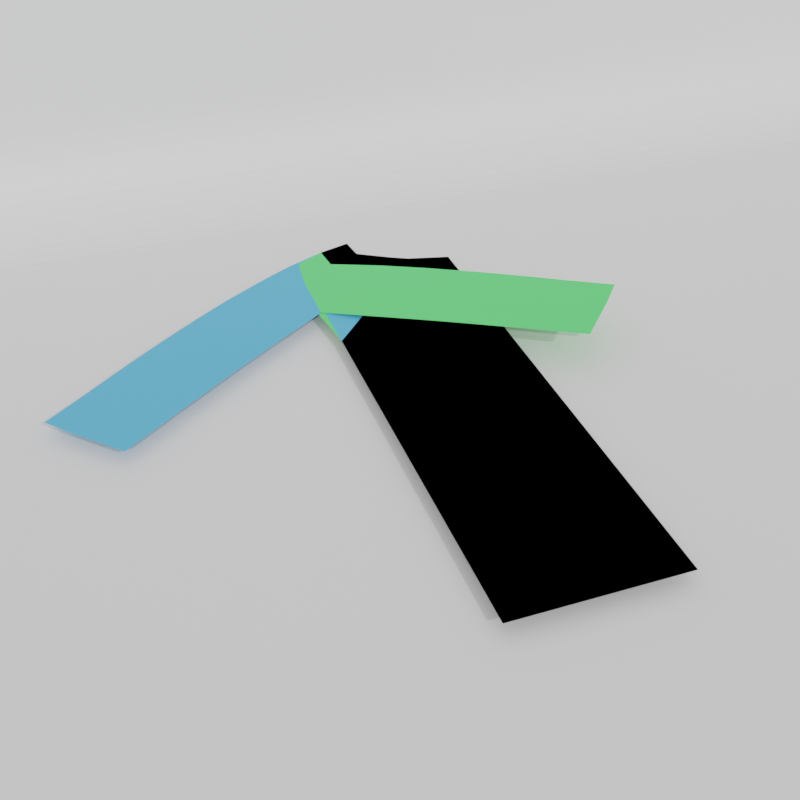 # Source: long_sleeve.blend  (saved by Blender 2.93.21; exported with 4.5.12 LTS)
import bpy
from mathutils import Matrix  # noqa: F401  (used for matrix-valued properties, if any)

bpy.ops.wm.read_factory_settings(use_empty=True)
scene = bpy.context.scene
scene.name = 'Scene'

# ---- collections
col_mesh_creation = bpy.data.collections.new('Mesh Creation'); scene.collection.children.link(col_mesh_creation)
col_render = bpy.data.collections.new('Render'); scene.collection.children.link(col_render)

# ---- materials (node trees are filled in below, after node groups)
mat_material_002 = bpy.data.materials.new('Material.002')
mat_material_002.diffuse_color = (0.1, 0.8, 0.1688, 1.0)
mat_material = bpy.data.materials.new('Material')
mat_material.diffuse_color = (0.08245, 0.4346, 0.7613, 1.0)
mat_material_001 = bpy.data.materials.new('Material.001')

# ---- material node trees
mat_material_002.use_nodes = True; mat_material_002.node_tree.nodes.clear()
_N = mat_material_002.node_tree.nodes; _L = mat_material_002.node_tree.links
n0 = _N.new('ShaderNodeBsdfPrincipled'); n0.name = 'Principled BSDF'; n0.location = (10, 300)
n0.distribution = 'GGX'
n0.subsurface_method = 'BURLEY'
n0.inputs[0].default_value = (0.1, 0.8, 0.1688, 1.0)
n0.inputs[3].default_value = 1.45
n0.inputs[27].default_value = (0.0, 0.0, 0.0, 1.0)
n0.inputs[28].default_value = 1.0
n1 = _N.new('ShaderNodeOutputMaterial'); n1.name = 'Material Output'; n1.location = (300, 300)
_L.new(n0.outputs[0], n1.inputs[0])
n1.is_active_output = True
mat_material.use_nodes = True; mat_material.node_tree.nodes.clear()
_N = mat_material.node_tree.nodes; _L = mat_material.node_tree.links
n0 = _N.new('ShaderNodeBsdfPrincipled'); n0.name = 'Principled BSDF'; n0.location = (10, 300)
n0.distribution = 'GGX'
n0.subsurface_method = 'BURLEY'
n0.inputs[0].default_value = (0.08245, 0.4346, 0.7613, 1.0)
n0.inputs[3].default_value = 1.45
n0.inputs[27].default_value = (0.0, 0.0, 0.0, 1.0)
n0.inputs[28].default_value = 1.0
n1 = _N.new('ShaderNodeOutputMaterial'); n1.name = 'Material Output'; n1.location = (300, 300)
_L.new(n0.outputs[0], n1.inputs[0])
n1.is_active_output = True
mat_material_001.use_nodes = True; mat_material_001.node_tree.nodes.clear()
_N = mat_material_001.node_tree.nodes; _L = mat_material_001.node_tree.links
n0 = _N.new('ShaderNodeBsdfPrincipled'); n0.name = 'Principled BSDF'; n0.location = (10, 300)
n0.distribution = 'GGX'
n0.subsurface_method = 'BURLEY'
n0.inputs[3].default_value = 1.45
n0.inputs[27].default_value = (0.0, 0.0, 0.0, 1.0)
n0.inputs[28].default_value = 1.0
n1 = _N.new('ShaderNodeOutputMaterial'); n1.name = 'Material Output'; n1.location = (300, 300)
_L.new(n0.outputs[0], n1.inputs[0])
n1.is_active_output = True

# ---- world
world_world = bpy.data.worlds.new('World'); scene.world = world_world
world_world.use_nodes = True; world_world.node_tree.nodes.clear()
_N = world_world.node_tree.nodes; _L = world_world.node_tree.links
n0 = _N.new('ShaderNodeOutputWorld'); n0.name = 'World Output'; n0.location = (300, 300)
n1 = _N.new('ShaderNodeBackground'); n1.name = 'Background'; n1.location = (10, 300)
n1.inputs[0].default_value = (0.5596, 0.5596, 0.5596, 1.0)
_L.new(n1.outputs[0], n0.inputs[0])
n0.is_active_output = True
world_world.color = (0.05088, 0.05088, 0.05088)
world_world.use_sun_shadow = False
world_world.sun_shadow_jitter_overblur = 0.0

# ---- cameras
cam_camera = bpy.data.cameras.new('Camera')

# ---- lights
light_sun = bpy.data.lights.new('Sun', 'SUN')
light_sun.transmission_factor = 0.0
light_sun.energy = 1.0
light_sun.shadow_soft_size = 0.125
light_sun_001 = bpy.data.lights.new('Sun.001', 'SUN')
light_sun_001.transmission_factor = 0.0
light_sun_001.energy = 1.0
light_sun_001.shadow_soft_size = 0.125

# ---- meshes
me_beziercurve_002 = bpy.data.meshes.new('BezierCurve.002')
me_beziercurve_002.from_pydata([(0.8062, 1.019, 0.09528), (0.8753, 1.098, 0.1026), (0.6857, 0.8954, 0.08254), (0.7405, 1.087, 0.08834), (0.807, 1.152, 0.09536), (0.7558, 1.192, 0.08996), (0.624, 0.9408, 0.07602), (0.617, 1.088, 0.07528), (0.5353, 1.008, 0.06664), (0.4728, 1.054, 0.06004), (0.6638, 1.267, 0.08022), (0.6024, 1.316, 0.07373), (0.4954, 1.213, 0.06242), (0.5235, 1.377, 0.0654), (0.3916, 1.114, 0.05146), (0.3317, 1.158, 0.04513), (0.372, 1.338, 0.04938), (0.2337, 1.228, 0.03477), (0.2476, 1.338, 0.03624), (0.4605, 1.424, 0.05874), (0.379, 1.484, 0.05013), (0.3142, 1.529, 0.04327), (0.2476, 1.463, 0.03623), (0.2591, 1.567, 0.03745), (0.0124, -1.311e-06, 0.01), (0.01245, 0.08751, 0.01), (0.01245, 0.2125, 0.01), (0.01242, 0.3375, 0.01), (0.1249, -1.55e-06, 0.01), (0.1249, 0.0875, 0.01), (0.2499, -1.55e-06, 0.01), (0.2499, 0.0875, 0.01), (0.1249, 0.2125, 0.01), (0.1249, 0.3375, 0.01), (0.2499, 0.2125, 0.01), (0.2499, 0.3375, 0.01), (0.01237, 0.4625, 0.01), (0.01231, 0.5875, 0.01), (0.01225, 0.7125, 0.01), (0.0122, 0.8375, 0.01), (0.1249, 0.4625, 0.01), (0.1249, 0.5875, 0.01), (0.2499, 0.4625, 0.01), (0.2499, 0.5875, 0.01), (0.1249, 0.7125, 0.01), (0.1249, 0.8375, 0.01), (0.2499, 0.7125, 0.01), (0.2499, 0.8375, 0.01), (0.3749, -1.55e-06, 0.01), (0.3749, 0.0875, 0.01), (0.5124, -1.311e-06, 0.01), (0.5124, 0.0875, 0.01), (0.3749, 0.2125, 0.01), (0.3749, 0.3375, 0.01), (0.5124, 0.2125, 0.01), (0.5124, 0.3375, 0.01), (0.3749, 0.4625, 0.01), (0.3749, 0.5875, 0.01), (0.5124, 0.4625, 0.01), (0.5124, 0.5875, 0.01), (0.3749, 0.7125, 0.01), (0.3749, 0.8375, 0.01), (0.5124, 0.7125, 0.01), (0.5124, 0.8375, 0.01), (0.01217, 0.9625, 0.01), (0.01216, 1.088, 0.01), (0.1767, 1.268, 0.02874), (0.1131, 1.312, 0.02201), (0.0122, 1.213, 0.01), (-0.0134, 1.4, 0.008645), (0.1249, 0.9625, 0.01), (0.1249, 1.088, 0.01), (0.2499, 0.9625, 0.01), (0.2499, 1.088, 0.01), (0.1249, 1.213, 0.01), (0.1249, 1.338, 0.01), (0.2499, 1.213, 0.01), (0.2499, 1.338, 0.01), (0.1233, 1.463, 0.02309), (0.1496, 1.635, 0.02587), (-0.001021, 1.463, 0.009953), (-0.001047, 1.588, 0.00995), (0.08836, 1.672, 0.0194), (0.01316, 1.713, 0.01145), (0.1249, 1.463, 0.01), (0.1249, 1.588, 0.01), (0.2499, 1.463, 0.01), (0.2499, 1.588, 0.01), (0.1084, 1.768, 0.01), (0.1673, 1.786, 0.01), (0.2223, 1.718, 0.01), (0.2124, 1.8, 0.01), (0.3749, 0.9625, 0.01), (0.3749, 1.088, 0.01), (0.5124, 0.9625, 0.01), (0.5124, 1.088, 0.01), (0.3749, 1.213, 0.01), (0.3749, 1.338, 0.01), (0.5124, 1.213, 0.01), (0.5124, 1.338, 0.01), (0.3749, 1.463, 0.01), (0.3796, 1.627, 0.01), (0.5124, 1.463, 0.01), (0.5124, 1.593, 0.01), (0.3217, 1.657, 0.01)], [], [(0, 3, 2), (4, 3, 1), (7, 8, 6), (11, 12, 10), (16, 17, 15), (12, 16, 15), (7, 12, 9), (12, 14, 9), (21, 22, 20), (3, 6, 2), (5, 7, 3), (16, 22, 18), (19, 16, 13), (29, 30, 28), (33, 34, 32), (25, 28, 24), (26, 33, 32), (32, 31, 29), (26, 29, 25), (41, 42, 40), (45, 46, 44), (36, 41, 40), (38, 45, 44), (44, 43, 41), (37, 44, 41), (49, 50, 48), (53, 54, 52), (52, 51, 49), (57, 58, 56), (61, 62, 60), (60, 59, 57), (31, 48, 30), (35, 52, 34), (34, 49, 31), (43, 56, 42), (47, 60, 46), (46, 57, 43), (40, 35, 33), (27, 40, 33), (56, 55, 53), (42, 53, 35), (71, 72, 70), (75, 76, 74), (64, 71, 70), (68, 75, 74), (74, 73, 71), (68, 71, 65), (78, 81, 80), (85, 86, 84), (89, 90, 88), (81, 84, 80), (82, 81, 79), (85, 90, 87), (83, 85, 81), (93, 94, 92), (97, 98, 96), (96, 95, 93), (100, 103, 102), (73, 92, 72), (77, 96, 76), (76, 93, 73), (87, 100, 86), (87, 104, 101), (78, 69, 67), (84, 77, 75), (69, 84, 75), (100, 99, 97), (86, 97, 77), (18, 66, 17), (23, 78, 22), (18, 78, 67), (70, 47, 45), (39, 70, 45), (92, 63, 61), (72, 61, 47), (0, 1, 3), (4, 5, 3), (7, 9, 8), (11, 13, 12), (16, 18, 17), (12, 13, 16), (7, 10, 12), (12, 15, 14), (21, 23, 22), (3, 7, 6), (5, 10, 7), (16, 20, 22), (19, 20, 16), (29, 31, 30), (33, 35, 34), (25, 29, 28), (26, 27, 33), (32, 34, 31), (26, 32, 29), (41, 43, 42), (45, 47, 46), (36, 37, 41), (38, 39, 45), (44, 46, 43), (37, 38, 44), (49, 51, 50), (53, 55, 54), (52, 54, 51), (57, 59, 58), (61, 63, 62), (60, 62, 59), (31, 49, 48), (35, 53, 52), (34, 52, 49), (43, 57, 56), (47, 61, 60), (46, 60, 57), (40, 42, 35), (27, 36, 40), (56, 58, 55), (42, 56, 53), (71, 73, 72), (75, 77, 76), (64, 65, 71), (68, 69, 75), (74, 76, 73), (68, 74, 71), (78, 79, 81), (85, 87, 86), (89, 91, 90), (81, 85, 84), (82, 83, 81), (85, 88, 90), (83, 88, 85), (93, 95, 94), (97, 99, 98), (96, 98, 95), (100, 101, 103), (73, 93, 92), (77, 97, 96), (76, 96, 93), (87, 101, 100), (87, 90, 104), (78, 80, 69), (84, 86, 77), (69, 80, 84), (100, 102, 99), (86, 100, 97), (18, 67, 66), (23, 79, 78), (18, 22, 78), (70, 72, 47), (39, 64, 70), (92, 94, 63), (72, 92, 61)])
me_beziercurve_002.materials.append(mat_material_002)
me_beziercurve_002.use_remesh_fix_poles = True
me_beziercurve_002.use_remesh_preserve_attributes = False
me_beziercurve_002.update()
me_beziercurve = bpy.data.meshes.new('BezierCurve')
me_beziercurve.from_pydata([(-0.8119, 1.019, 0.01), (-0.8813, 1.098, 0.01), (-0.6907, 0.8954, 0.01), (-0.7458, 1.087, 0.01), (-0.8126, 1.152, 0.01), (-0.7612, 1.192, 0.01), (-0.6286, 0.9408, 0.01), (-0.6216, 1.088, 0.01), (-0.5394, 1.008, 0.01), (-0.4766, 1.054, 0.01), (-0.6686, 1.267, 0.01), (-0.6069, 1.316, 0.01), (-0.4993, 1.213, 0.01), (-0.5276, 1.377, 0.01), (-0.395, 1.114, 0.01), (-0.3347, 1.158, 0.01), (-0.3752, 1.338, 0.01), (-0.2362, 1.228, 0.01), (-0.2502, 1.338, 0.01), (-0.4643, 1.424, 0.01), (-0.3823, 1.484, 0.01), (-0.3171, 1.529, 0.01), (-0.2502, 1.463, 0.01), (-0.2617, 1.567, 0.01), (0.0124, -1.311e-06, 0.01), (0.01245, 0.08751, 0.01), (0.01245, 0.2125, 0.01), (0.01242, 0.3375, 0.01), (0.1249, -1.55e-06, 0.01), (0.1249, 0.0875, 0.01), (0.2499, -1.55e-06, 0.01), (0.2499, 0.0875, 0.01), (0.1249, 0.2125, 0.01), (0.1249, 0.3375, 0.01), (0.2499, 0.2125, 0.01), (0.2499, 0.3375, 0.01), (0.01237, 0.4625, 0.01), (0.01231, 0.5875, 0.01), (0.01225, 0.7125, 0.01), (0.0122, 0.8375, 0.01), (0.1249, 0.4625, 0.01), (0.1249, 0.5875, 0.01), (0.2499, 0.4625, 0.01), (0.2499, 0.5875, 0.01), (0.1249, 0.7125, 0.01), (0.1249, 0.8375, 0.01), (0.2499, 0.7125, 0.01), (0.2499, 0.8375, 0.01), (0.3749, -1.55e-06, 0.01), (0.3749, 0.0875, 0.01), (0.5124, -1.311e-06, 0.01), (0.5124, 0.0875, 0.01), (0.3749, 0.2125, 0.01), (0.3749, 0.3375, 0.01), (0.5124, 0.2125, 0.01), (0.5124, 0.3375, 0.01), (0.3749, 0.4625, 0.01), (0.3749, 0.5875, 0.01), (0.5124, 0.4625, 0.01), (0.5124, 0.5875, 0.01), (0.3749, 0.7125, 0.01), (0.3749, 0.8375, 0.01), (0.5124, 0.7125, 0.01), (0.5124, 0.8375, 0.01), (0.01217, 0.9625, 0.01), (0.01216, 1.088, 0.01), (-0.1789, 1.268, 0.01), (-0.1149, 1.312, 0.01), (0.0122, 1.213, 0.01), (0.01232, 1.4, 0.01), (0.1249, 0.9625, 0.01), (0.1249, 1.088, 0.01), (0.2499, 0.9625, 0.01), (0.2499, 1.088, 0.01), (0.1249, 1.213, 0.01), (0.1249, 1.338, 0.01), (0.2499, 1.213, 0.01), (0.2499, 1.338, 0.01), (-0.1251, 1.463, 0.01), (-0.1516, 1.635, 0.01), (-0.0001327, 1.463, 0.01), (-0.0001063, 1.588, 0.01), (-0.09001, 1.672, 0.01), (-0.01439, 1.713, 0.01), (0.1249, 1.463, 0.01), (0.1249, 1.588, 0.01), (0.2499, 1.463, 0.01), (0.2499, 1.588, 0.01), (0.1084, 1.768, 0.01), (0.1673, 1.786, 0.01), (0.2223, 1.718, 0.01), (0.2124, 1.8, 0.01), (0.3749, 0.9625, 0.01), (0.3749, 1.088, 0.01), (0.5124, 0.9625, 0.01), (0.5124, 1.088, 0.01), (0.3749, 1.213, 0.01), (0.3749, 1.338, 0.01), (0.5124, 1.213, 0.01), (0.5124, 1.338, 0.01), (0.3749, 1.463, 0.01), (0.3796, 1.627, 0.01), (0.5124, 1.463, 0.01), (0.5124, 1.593, 0.01), (0.3217, 1.657, 0.01)], [], [(0, 3, 2), (4, 3, 1), (7, 8, 6), (11, 12, 10), (16, 17, 15), (12, 16, 15), (7, 12, 9), (12, 14, 9), (21, 22, 20), (3, 6, 2), (5, 7, 3), (16, 22, 18), (19, 16, 13), (29, 30, 28), (33, 34, 32), (25, 28, 24), (26, 33, 32), (32, 31, 29), (26, 29, 25), (41, 42, 40), (45, 46, 44), (36, 41, 40), (38, 45, 44), (44, 43, 41), (37, 44, 41), (49, 50, 48), (53, 54, 52), (52, 51, 49), (57, 58, 56), (61, 62, 60), (60, 59, 57), (31, 48, 30), (35, 52, 34), (34, 49, 31), (43, 56, 42), (47, 60, 46), (46, 57, 43), (40, 35, 33), (27, 40, 33), (56, 55, 53), (42, 53, 35), (71, 72, 70), (75, 76, 74), (64, 71, 70), (68, 75, 74), (74, 73, 71), (68, 71, 65), (78, 81, 80), (85, 86, 84), (89, 90, 88), (81, 84, 80), (82, 81, 79), (85, 90, 87), (83, 85, 81), (93, 94, 92), (97, 98, 96), (96, 95, 93), (100, 103, 102), (73, 92, 72), (77, 96, 76), (76, 93, 73), (87, 100, 86), (87, 104, 101), (78, 69, 67), (84, 77, 75), (69, 84, 75), (100, 99, 97), (86, 97, 77), (18, 66, 17), (23, 78, 22), (18, 78, 67), (70, 47, 45), (39, 70, 45), (92, 63, 61), (72, 61, 47), (0, 1, 3), (4, 5, 3), (7, 9, 8), (11, 13, 12), (16, 18, 17), (12, 13, 16), (7, 10, 12), (12, 15, 14), (21, 23, 22), (3, 7, 6), (5, 10, 7), (16, 20, 22), (19, 20, 16), (29, 31, 30), (33, 35, 34), (25, 29, 28), (26, 27, 33), (32, 34, 31), (26, 32, 29), (41, 43, 42), (45, 47, 46), (36, 37, 41), (38, 39, 45), (44, 46, 43), (37, 38, 44), (49, 51, 50), (53, 55, 54), (52, 54, 51), (57, 59, 58), (61, 63, 62), (60, 62, 59), (31, 49, 48), (35, 53, 52), (34, 52, 49), (43, 57, 56), (47, 61, 60), (46, 60, 57), (40, 42, 35), (27, 36, 40), (56, 58, 55), (42, 56, 53), (71, 73, 72), (75, 77, 76), (64, 65, 71), (68, 69, 75), (74, 76, 73), (68, 74, 71), (78, 79, 81), (85, 87, 86), (89, 91, 90), (81, 85, 84), (82, 83, 81), (85, 88, 90), (83, 88, 85), (93, 95, 94), (97, 99, 98), (96, 98, 95), (100, 101, 103), (73, 93, 92), (77, 97, 96), (76, 96, 93), (87, 101, 100), (87, 90, 104), (78, 80, 69), (84, 86, 77), (69, 80, 84), (100, 102, 99), (86, 100, 97), (18, 67, 66), (23, 79, 78), (18, 22, 78), (70, 72, 47), (39, 64, 70), (92, 94, 63), (72, 92, 61)])
me_beziercurve.materials.append(mat_material)
me_beziercurve.use_remesh_fix_poles = True
me_beziercurve.use_remesh_preserve_attributes = False
me_beziercurve.update()
me_beziercurve_001 = bpy.data.meshes.new('BezierCurve.001')
me_beziercurve_001.from_pydata([(-0.5, 0.0, 0.0), (-0.4254, 3.13e-09, 0.0), (-0.3749, 5.174e-09, 0.0), (-0.343, 6.286e-09, 0.0), (-0.3243, 6.623e-09, 0.0), (-0.3134, 6.338e-09, 0.0), (-0.3049, 5.588e-09, 0.0), (-0.2933, 4.527e-09, 0.0), (-0.2733, 3.311e-09, 0.0), (-0.2393, 2.095e-09, 0.0), (-0.1861, 1.035e-09, 0.0), (-0.1081, 2.846e-10, 0.0), (0.0, 0.0, 0.0), (0.0, 0.08495, 0.0), (0.0, 0.188, 0.0), (0.0, 0.3063, 0.0), (0.0, 0.437, 0.0), (0.0, 0.5775, 0.0), (0.0, 0.725, 0.0), (0.0, 0.8766, 0.0), (0.0, 1.03, 0.0), (0.0, 1.181, 0.0), (0.0, 1.329, 0.0), (0.0, 1.469, 0.0), (0.0, 1.6, 0.0), (-0.02433, 1.601, 0.0), (-0.05279, 1.606, 0.0), (-0.0842, 1.613, 0.0), (-0.1173, 1.624, 0.0), (-0.151, 1.637, 0.0), (-0.184, 1.654, 0.0), (-0.215, 1.672, 0.0), (-0.243, 1.694, 0.0), (-0.2667, 1.717, 0.0), (-0.2849, 1.743, 0.0), (-0.2964, 1.77, 0.0), (-0.3, 1.8, 0.0), (-0.402, 1.768, 0.0), (-0.5102, 1.721, 0.0), (-0.6223, 1.661, 0.0), (-0.7358, 1.591, 0.0), (-0.8482, 1.516, 0.0), (-0.9571, 1.438, 0.0), (-1.06, 1.361, 0.0), (-1.155, 1.288, 0.0), (-1.238, 1.222, 0.0), (-1.309, 1.166, 0.0), (-1.363, 1.125, 0.0), (-1.4, 1.1, 0.0), (-1.37, 1.066, 0.0), (-1.346, 1.038, 0.0), (-1.327, 1.015, 0.0), (-1.311, 0.9977, 0.0), (-1.298, 0.9835, 0.0), (-1.287, 0.9719, 0.0), (-1.276, 0.9618, 0.0), (-1.265, 0.9523, 0.0), (-1.253, 0.9423, 0.0), (-1.239, 0.931, 0.0), (-1.221, 0.9172, 0.0), (-1.2, 0.9, 0.0), (-1.133, 0.9507, 0.0), (-1.068, 0.999, 0.0), (-1.005, 1.045, 0.0), (-0.9442, 1.089, 0.0), (-0.8852, 1.131, 0.0), (-0.8276, 1.172, 0.0), (-0.7713, 1.212, 0.0), (-0.716, 1.251, 0.0), (-0.6615, 1.289, 0.0), (-0.6075, 1.326, 0.0), (-0.5537, 1.363, 0.0), (-0.5, 1.4, 0.0), (-0.5001, 1.301, 0.0), (-0.5002, 1.191, 0.0), (-0.5002, 1.073, 0.0), (-0.5002, 0.949, 0.0), (-0.5002, 0.8209, 0.0), (-0.5001, 0.691, 0.0), (-0.5001, 0.5616, 0.0), (-0.5, 0.435, 0.0), (-0.5, 0.3133, 0.0), (-0.4999, 0.1987, 0.0), (-0.5, 0.09355, 0.0)], [], [(0, 83, 82, 81, 80, 79, 78, 77, 76, 75, 74, 73, 72, 71, 70, 69, 68, 67, 66, 65, 64, 63, 62, 61, 60, 59, 58, 57, 56, 55, 54, 53, 52, 51, 50, 49, 48, 47, 46, 45, 44, 43, 42, 41, 40, 39, 38, 37, 36, 35, 34, 33, 32, 31, 30, 29, 28, 27, 26, 25, 24, 23, 22, 21, 20, 19, 18, 17, 16, 15, 14, 13, 12, 11, 10, 9, 8, 7, 6, 5, 4, 3, 2, 1)])
_uv = me_beziercurve_001.uv_layers.new(name='UVMap')
_uv.uv.foreach_set('vector', [0.0, 0.0, 0.0, 0.0, 0.0, 0.0, 0.0, 0.0, 0.0, 0.0, 0.0, 0.0, 0.0, 0.0, 0.0, 0.0, 0.0, 0.0, 0.0, 0.0, 0.0, 0.0, 0.0, 0.0, 0.0, 0.0, 0.0, 0.0, 0.0, 0.0, 0.0, 0.0, 0.0, 0.0, 0.0, 0.0, 0.0, 0.0, 0.0, 0.0, 0.0, 0.0, 0.0, 0.0, 0.0, 0.0, 0.0, 0.0, 0.0, 0.0, 0.0, 0.0, 0.0, 0.0, 0.0, 0.0, 0.0, 0.0, 0.0, 0.0, 0.0, 0.0, 0.0, 0.0, 0.0, 0.0, 0.0, 0.0, 0.0, 0.0, 0.0, 0.0, 0.0, 0.0, 0.0, 0.0, 0.0, 0.0, 0.0, 0.0, 0.0, 0.0, 0.0, 0.0, 0.0, 0.0, 0.0, 0.0, 0.0, 0.0, 0.0, 0.0, 0.0, 0.0, 0.0, 0.0, 0.0, 0.0, 0.0, 0.0, 0.0, 0.0, 0.0, 0.0, 0.0, 0.0, 0.0, 0.0, 0.0, 0.0, 0.0, 0.0, 0.0, 0.0, 0.0, 0.0, 0.0, 0.0, 0.0, 0.0, 0.0, 0.0, 0.0, 0.0, 0.0, 0.0, 0.0, 0.0, 0.0, 0.0, 0.0, 0.0, 0.0, 0.0, 0.0, 0.0, 0.0, 0.0, 0.0, 0.0, 0.0, 0.0, 0.0, 0.0, 0.0, 0.0, 0.0, 0.0, 0.0, 0.0, 0.0, 0.0, 0.0, 0.0, 0.0, 0.0, 0.0, 0.0, 0.0, 0.0, 0.0, 0.0, 0.0, 0.0, 0.0, 0.0, 0.0, 0.0])
me_beziercurve_001.use_remesh_fix_poles = True
me_beziercurve_001.use_remesh_preserve_attributes = False
me_beziercurve_001.update()
me_plane = bpy.data.meshes.new('Plane')
me_plane.from_pydata([(-1.0, -1.0, -0.01242), (3.837, -1.0, -0.01242), (-1.0, 1.0, 1.414), (3.837, 1.0, 1.414), (-1.0, 0.8492, -0.01242), (-1.0, 1.0, 0.1383), (-1.0, 0.8674, -0.01132), (-1.0, 0.8853, -0.008041), (-1.0, 0.9027, -0.002624), (-1.0, 0.9193, 0.004848), (-1.0, 0.9349, 0.01427), (-1.0, 0.9492, 0.0255), (-1.0, 0.9621, 0.03837), (-1.0, 0.9733, 0.0527), (-1.0, 0.9827, 0.06828), (-1.0, 0.9902, 0.08488), (-1.0, 0.9956, 0.1023), (-1.0, 0.9989, 0.1202), (3.837, 1.0, 0.1383), (3.837, 0.8492, -0.01242), (3.837, 0.9989, 0.1202), (3.837, 0.9956, 0.1023), (3.837, 0.9902, 0.08488), (3.837, 0.9827, 0.06828), (3.837, 0.9733, 0.0527), (3.837, 0.9621, 0.03837), (3.837, 0.9492, 0.0255), (3.837, 0.9349, 0.01427), (3.837, 0.9193, 0.004848), (3.837, 0.9027, -0.002624), (3.837, 0.8853, -0.008041), (3.837, 0.8674, -0.01132)], [], [(5, 18, 3, 2), (18, 5, 17, 20), (20, 17, 16, 21), (21, 16, 15, 22), (22, 15, 14, 23), (23, 14, 13, 24), (24, 13, 12, 25), (25, 12, 11, 26), (26, 11, 10, 27), (27, 10, 9, 28), (28, 9, 8, 29), (29, 8, 7, 30), (30, 7, 6, 31), (31, 6, 4, 19), (0, 1, 19, 4)])
_uv = me_plane.uv_layers.new(name='UVMap')
_uv.uv.foreach_set('vector', [0.0, 1.0, 1.0, 1.0, 1.0, 1.0, 0.0, 1.0, 1.0, 1.0, 0.0, 1.0, 0.0, 1.0, 1.0, 1.0, 1.0, 1.0, 0.0, 1.0, 0.0, 1.0, 1.0, 1.0, 1.0, 1.0, 0.0, 1.0, 0.0, 1.0, 1.0, 1.0, 1.0, 1.0, 0.0, 1.0, 0.0, 1.0, 1.0, 1.0, 1.0, 1.0, 0.0, 1.0, 0.0, 1.0, 1.0, 1.0, 1.0, 1.0, 0.0, 1.0, 0.0, 1.0, 1.0, 1.0, 1.0, 1.0, 0.0, 1.0, 0.0, 0.9746, 1.0, 0.9746, 1.0, 0.9746, 0.0, 0.9746, 0.0, 0.9674, 1.0, 0.9674, 1.0, 0.9674, 0.0, 0.9674, 0.0, 0.9596, 1.0, 0.9596, 1.0, 0.9596, 0.0, 0.9596, 0.0, 0.9513, 1.0, 0.9513, 1.0, 0.9513, 0.0, 0.9513, 0.0, 0.9427, 1.0, 0.9427, 1.0, 0.9427, 0.0, 0.9427, 0.0, 0.9337, 1.0, 0.9337, 1.0, 0.9337, 0.0, 0.9337, 0.0, 0.9246, 1.0, 0.9246, 0.0, 0.0, 1.0, 0.0, 1.0, 0.9246, 0.0, 0.9246])
me_plane.materials.append(mat_material_001)
me_plane.use_remesh_fix_poles = True
me_plane.use_remesh_preserve_attributes = False
me_plane.update()

# ---- curves / text
cu_beziercurve_001 = bpy.data.curves.new('BezierCurve.001', 'CURVE')
cu_beziercurve_001.dimensions = '2D'
_sp = cu_beziercurve_001.splines.new('BEZIER'); _sp.bezier_points.add(6)
_sp.bezier_points.foreach_set('co', [-0.5, 0.0, 0.0, 0.0, 0.0, 0.0, 0.0, 1.6, 0.0, -0.3, 1.8, 0.0, -1.4, 1.1, 0.0, -1.2, 0.9, 0.0, -0.5, 1.4, 0.0])
_sp.bezier_points.foreach_set('handle_left', [-0.4997, 0.348, 0.0, -0.5, 0.0, 0.0, 0.0, 1.1, 0.0, -0.3031, 1.678, 0.0, -1.294, 1.16, 0.0, -1.295, 0.977, 0.0, -0.7152, 1.252, 0.0])
_sp.bezier_points.foreach_set('handle_right', [-0.1464, 1.49e-08, 0.0, 0.0, 0.3, 0.0, -0.08742, 1.598, 0.0, -0.6921, 1.709, 0.0, -1.269, 0.9479, 0.0, -0.9251, 1.108, 0.0, -0.5007, 1.028, 0.0])
for _p, _l, _r in zip(_sp.bezier_points, ['FREE', 'ALIGNED', 'FREE', 'ALIGNED', 'FREE', 'ALIGNED', 'FREE'], ['FREE', 'FREE', 'FREE', 'FREE', 'FREE', 'FREE', 'FREE']): _p.handle_left_type = _l; _p.handle_right_type = _r
_sp.bezier_points.foreach_set('radius', [0.5, 0.5, 0.5, 0.5, 0.5, 0.5, 0.5])
_sp.order_u = 0
_sp.order_v = 0
_sp.use_cyclic_u = True
cu_beziercurve_001.use_path = True
cu_beziercurve_001.bevel_depth = 0.02

# ---- objects
ob_goal = bpy.data.objects.new('Goal', me_beziercurve_002)
ob_start = bpy.data.objects.new('Start', me_beziercurve)
ob_shirt_outline = bpy.data.objects.new('Shirt Outline', cu_beziercurve_001)
ob_shirt_block = bpy.data.objects.new('Shirt Block', me_beziercurve_001)
ob_sun = bpy.data.objects.new('Sun', light_sun)
ob_sun_001 = bpy.data.objects.new('Sun.001', light_sun_001)
ob_camera = bpy.data.objects.new('Camera', cam_camera)
ob_plane = bpy.data.objects.new('Plane', me_plane)

# ---- transforms, parenting, visibility, modifiers, constraints
ob_goal.location = (0.0, 0.0, 0.0)
ob_start.location = (0.0, 0.0, 0.0)
ob_shirt_outline.location = (-3.585, 0.0, 0.0)
ob_shirt_block.location = (-1.917, 0.0, 0.0)
_m = ob_shirt_block.modifiers.new('Solidify', 'SOLIDIFY')
_m.thickness = 0.24
_m = ob_shirt_block.modifiers.new('Remesh', 'REMESH')
ob_sun.location = (1.692, 0.0, 1.556)
ob_sun.rotation_euler = (0.9374, 0.0596, 0.2123)
ob_sun_001.location = (-1.243, 0.0, 1.572)
ob_sun_001.rotation_euler = (0.9451, -0.1922, -0.1638)
ob_camera.location = (-0.7723, -1.521, 1.879)
ob_camera.rotation_euler = (0.9355, 6.258e-07, -0.3421)
ob_plane.location = (0.6548, 0.0, 0.0)
ob_plane.scale = (2.415, 2.415, 2.415)

# ---- collection membership
scene.collection.objects.link(ob_goal)
scene.collection.objects.link(ob_start)
col_mesh_creation.objects.link(ob_shirt_outline)
col_mesh_creation.objects.link(ob_shirt_block)
col_render.objects.link(ob_sun)
col_render.objects.link(ob_sun_001)
col_render.objects.link(ob_camera)
col_render.objects.link(ob_plane)

# ---- scene / render settings (as saved in the file)
scene.camera = ob_camera
scene.frame_start = 1; scene.frame_end = 48; scene.frame_set(0)
scene.render.engine = 'CYCLES'
scene.render.resolution_x = 1080
scene.cycles.samples = 128
scene.cycles.sampling_pattern = 'TABULATED_SOBOL'
scene.cycles.use_adaptive_sampling = False
scene.cycles.use_light_tree = False
scene.view_settings.view_transform = 'Filmic'
bpy.context.view_layer.update()
